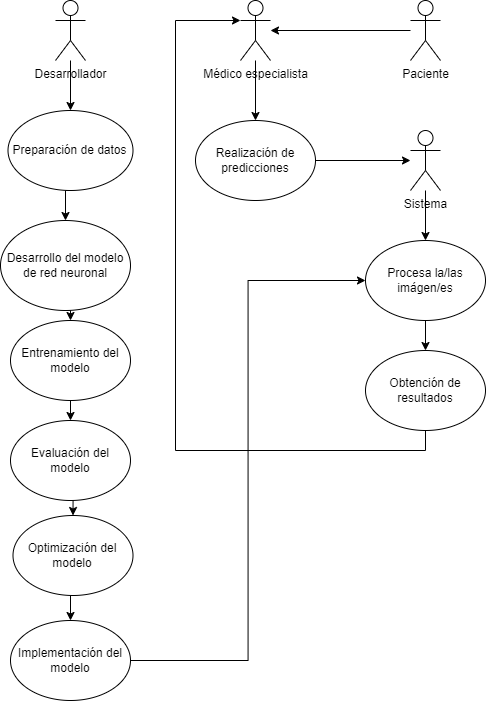

The diagram above was exported from draw.io. Its source (the exported page's mxGraphModel, read from the mxfile embedded in the PNG):
<mxGraphModel dx="1500" dy="807" grid="0" gridSize="10" guides="1" tooltips="1" connect="1" arrows="1" fold="1" page="1" pageScale="1" pageWidth="827" pageHeight="1169" math="0" shadow="0">
  <root>
    <mxCell id="0" />
    <mxCell id="1" parent="0" />
    <mxCell id="pvNs2vkReh6k5znmw17o-21" style="edgeStyle=orthogonalEdgeStyle;rounded=0;orthogonalLoop=1;jettySize=auto;html=1;entryX=0.5;entryY=0;entryDx=0;entryDy=0;" edge="1" parent="1" source="pvNs2vkReh6k5znmw17o-1" target="pvNs2vkReh6k5znmw17o-9">
      <mxGeometry relative="1" as="geometry" />
    </mxCell>
    <mxCell id="pvNs2vkReh6k5znmw17o-1" value="Desarrollador" style="shape=umlActor;verticalLabelPosition=bottom;verticalAlign=top;html=1;outlineConnect=0;" vertex="1" parent="1">
      <mxGeometry x="115" y="40" width="30" height="60" as="geometry" />
    </mxCell>
    <mxCell id="pvNs2vkReh6k5znmw17o-38" style="edgeStyle=orthogonalEdgeStyle;rounded=0;orthogonalLoop=1;jettySize=auto;html=1;entryX=0.5;entryY=0;entryDx=0;entryDy=0;" edge="1" parent="1" source="pvNs2vkReh6k5znmw17o-7" target="pvNs2vkReh6k5znmw17o-33">
      <mxGeometry relative="1" as="geometry" />
    </mxCell>
    <mxCell id="pvNs2vkReh6k5znmw17o-7" value="Sistema" style="shape=umlActor;verticalLabelPosition=bottom;verticalAlign=top;html=1;outlineConnect=0;" vertex="1" parent="1">
      <mxGeometry x="470" y="170" width="30" height="60" as="geometry" />
    </mxCell>
    <mxCell id="pvNs2vkReh6k5znmw17o-34" style="edgeStyle=orthogonalEdgeStyle;rounded=0;orthogonalLoop=1;jettySize=auto;html=1;entryX=0.5;entryY=0;entryDx=0;entryDy=0;" edge="1" parent="1" source="pvNs2vkReh6k5znmw17o-8" target="pvNs2vkReh6k5znmw17o-17">
      <mxGeometry relative="1" as="geometry" />
    </mxCell>
    <mxCell id="pvNs2vkReh6k5znmw17o-8" value="Médico especialista" style="shape=umlActor;verticalLabelPosition=bottom;verticalAlign=top;html=1;outlineConnect=0;" vertex="1" parent="1">
      <mxGeometry x="300" y="40" width="30" height="60" as="geometry" />
    </mxCell>
    <mxCell id="pvNs2vkReh6k5znmw17o-22" style="edgeStyle=orthogonalEdgeStyle;rounded=0;orthogonalLoop=1;jettySize=auto;html=1;exitX=0.5;exitY=1;exitDx=0;exitDy=0;entryX=0.5;entryY=0;entryDx=0;entryDy=0;" edge="1" parent="1" source="pvNs2vkReh6k5znmw17o-9" target="pvNs2vkReh6k5znmw17o-11">
      <mxGeometry relative="1" as="geometry" />
    </mxCell>
    <mxCell id="pvNs2vkReh6k5znmw17o-9" value="Preparación de datos" style="ellipse;whiteSpace=wrap;html=1;" vertex="1" parent="1">
      <mxGeometry x="67.5" y="150" width="125" height="80" as="geometry" />
    </mxCell>
    <mxCell id="pvNs2vkReh6k5znmw17o-23" style="edgeStyle=orthogonalEdgeStyle;rounded=0;orthogonalLoop=1;jettySize=auto;html=1;exitX=0.5;exitY=1;exitDx=0;exitDy=0;entryX=0.5;entryY=0;entryDx=0;entryDy=0;" edge="1" parent="1" source="pvNs2vkReh6k5znmw17o-11" target="pvNs2vkReh6k5znmw17o-12">
      <mxGeometry relative="1" as="geometry" />
    </mxCell>
    <mxCell id="pvNs2vkReh6k5znmw17o-11" value="Desarrollo del modelo de red neuronal" style="ellipse;whiteSpace=wrap;html=1;" vertex="1" parent="1">
      <mxGeometry x="60" y="260" width="130" height="90" as="geometry" />
    </mxCell>
    <mxCell id="pvNs2vkReh6k5znmw17o-24" style="edgeStyle=orthogonalEdgeStyle;rounded=0;orthogonalLoop=1;jettySize=auto;html=1;exitX=0.5;exitY=1;exitDx=0;exitDy=0;entryX=0.5;entryY=0;entryDx=0;entryDy=0;" edge="1" parent="1" source="pvNs2vkReh6k5znmw17o-12" target="pvNs2vkReh6k5znmw17o-13">
      <mxGeometry relative="1" as="geometry" />
    </mxCell>
    <mxCell id="pvNs2vkReh6k5znmw17o-12" value="Entrenamiento del modelo" style="ellipse;whiteSpace=wrap;html=1;" vertex="1" parent="1">
      <mxGeometry x="70" y="360" width="120" height="80" as="geometry" />
    </mxCell>
    <mxCell id="pvNs2vkReh6k5znmw17o-27" style="edgeStyle=orthogonalEdgeStyle;rounded=0;orthogonalLoop=1;jettySize=auto;html=1;exitX=0.5;exitY=1;exitDx=0;exitDy=0;entryX=0.5;entryY=0;entryDx=0;entryDy=0;" edge="1" parent="1" source="pvNs2vkReh6k5znmw17o-13" target="pvNs2vkReh6k5znmw17o-14">
      <mxGeometry relative="1" as="geometry" />
    </mxCell>
    <mxCell id="pvNs2vkReh6k5znmw17o-13" value="Evaluación del modelo" style="ellipse;whiteSpace=wrap;html=1;" vertex="1" parent="1">
      <mxGeometry x="70" y="460" width="120" height="80" as="geometry" />
    </mxCell>
    <mxCell id="pvNs2vkReh6k5znmw17o-26" style="edgeStyle=orthogonalEdgeStyle;rounded=0;orthogonalLoop=1;jettySize=auto;html=1;exitX=0.5;exitY=1;exitDx=0;exitDy=0;entryX=0.5;entryY=0;entryDx=0;entryDy=0;" edge="1" parent="1" source="pvNs2vkReh6k5znmw17o-14" target="pvNs2vkReh6k5znmw17o-15">
      <mxGeometry relative="1" as="geometry" />
    </mxCell>
    <mxCell id="pvNs2vkReh6k5znmw17o-14" value="Optimización del modelo" style="ellipse;whiteSpace=wrap;html=1;" vertex="1" parent="1">
      <mxGeometry x="72.5" y="555" width="120" height="80" as="geometry" />
    </mxCell>
    <mxCell id="pvNs2vkReh6k5znmw17o-40" style="edgeStyle=orthogonalEdgeStyle;rounded=0;orthogonalLoop=1;jettySize=auto;html=1;exitX=1;exitY=0.5;exitDx=0;exitDy=0;entryX=0;entryY=0.5;entryDx=0;entryDy=0;" edge="1" parent="1" source="pvNs2vkReh6k5znmw17o-15" target="pvNs2vkReh6k5znmw17o-33">
      <mxGeometry relative="1" as="geometry" />
    </mxCell>
    <mxCell id="pvNs2vkReh6k5znmw17o-15" value="Implementación del modelo" style="ellipse;whiteSpace=wrap;html=1;" vertex="1" parent="1">
      <mxGeometry x="70" y="660" width="120" height="80" as="geometry" />
    </mxCell>
    <mxCell id="pvNs2vkReh6k5znmw17o-36" style="edgeStyle=orthogonalEdgeStyle;rounded=0;orthogonalLoop=1;jettySize=auto;html=1;exitX=1;exitY=0.5;exitDx=0;exitDy=0;" edge="1" parent="1" source="pvNs2vkReh6k5znmw17o-17" target="pvNs2vkReh6k5znmw17o-7">
      <mxGeometry relative="1" as="geometry" />
    </mxCell>
    <mxCell id="pvNs2vkReh6k5znmw17o-17" value="Realización de predicciones" style="ellipse;whiteSpace=wrap;html=1;" vertex="1" parent="1">
      <mxGeometry x="255" y="160" width="120" height="80" as="geometry" />
    </mxCell>
    <mxCell id="pvNs2vkReh6k5znmw17o-35" style="edgeStyle=orthogonalEdgeStyle;rounded=0;orthogonalLoop=1;jettySize=auto;html=1;" edge="1" parent="1" source="pvNs2vkReh6k5znmw17o-28" target="pvNs2vkReh6k5znmw17o-8">
      <mxGeometry relative="1" as="geometry" />
    </mxCell>
    <mxCell id="pvNs2vkReh6k5znmw17o-28" value="Paciente" style="shape=umlActor;verticalLabelPosition=bottom;verticalAlign=top;html=1;outlineConnect=0;" vertex="1" parent="1">
      <mxGeometry x="470" y="40" width="30" height="60" as="geometry" />
    </mxCell>
    <mxCell id="pvNs2vkReh6k5znmw17o-31" value="Obtención de resultados" style="ellipse;whiteSpace=wrap;html=1;" vertex="1" parent="1">
      <mxGeometry x="425" y="390" width="120" height="80" as="geometry" />
    </mxCell>
    <mxCell id="pvNs2vkReh6k5znmw17o-39" style="edgeStyle=orthogonalEdgeStyle;rounded=0;orthogonalLoop=1;jettySize=auto;html=1;exitX=0.5;exitY=1;exitDx=0;exitDy=0;entryX=0.5;entryY=0;entryDx=0;entryDy=0;" edge="1" parent="1" source="pvNs2vkReh6k5znmw17o-33" target="pvNs2vkReh6k5znmw17o-31">
      <mxGeometry relative="1" as="geometry" />
    </mxCell>
    <mxCell id="pvNs2vkReh6k5znmw17o-33" value="Procesa la/las imágen/es" style="ellipse;whiteSpace=wrap;html=1;" vertex="1" parent="1">
      <mxGeometry x="425" y="280" width="120" height="80" as="geometry" />
    </mxCell>
    <mxCell id="pvNs2vkReh6k5znmw17o-43" style="edgeStyle=orthogonalEdgeStyle;rounded=0;orthogonalLoop=1;jettySize=auto;html=1;exitX=0.5;exitY=1;exitDx=0;exitDy=0;entryX=0;entryY=0.3333333333333333;entryDx=0;entryDy=0;entryPerimeter=0;" edge="1" parent="1" source="pvNs2vkReh6k5znmw17o-31" target="pvNs2vkReh6k5znmw17o-8">
      <mxGeometry relative="1" as="geometry">
        <Array as="points">
          <mxPoint x="485" y="490" />
          <mxPoint x="235" y="490" />
          <mxPoint x="235" y="60" />
        </Array>
      </mxGeometry>
    </mxCell>
  </root>
</mxGraphModel>